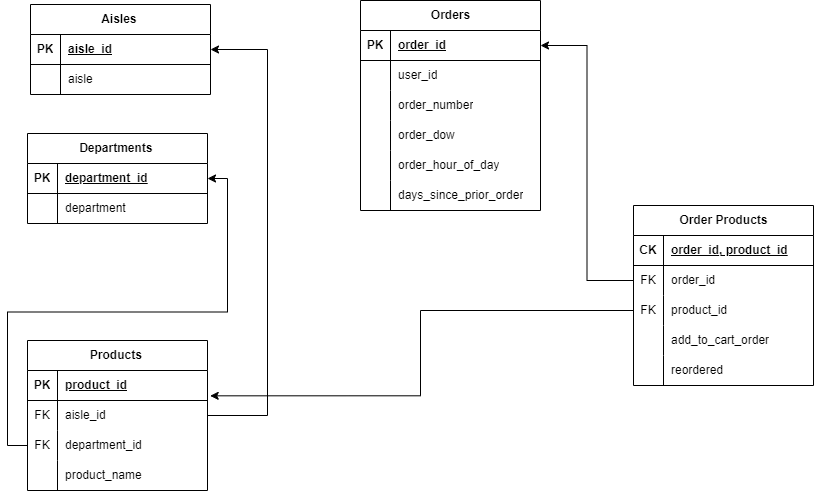

The diagram above was exported from draw.io. Its source (the exported page's mxGraphModel, read from the mxfile embedded in the PNG):
<mxGraphModel dx="2071" dy="618" grid="0" gridSize="10" guides="1" tooltips="1" connect="1" arrows="1" fold="1" page="1" pageScale="1" pageWidth="850" pageHeight="1100" math="0" shadow="0">
  <root>
    <mxCell id="0" />
    <mxCell id="1" parent="0" />
    <mxCell id="eb3C2ZYJVZDNCTUWhD0l-1" value="Orders" style="shape=table;startSize=30;container=1;collapsible=1;childLayout=tableLayout;fixedRows=1;rowLines=0;fontStyle=1;align=center;resizeLast=1;html=1;" vertex="1" parent="1">
      <mxGeometry x="357" y="16" width="180" height="210" as="geometry" />
    </mxCell>
    <mxCell id="eb3C2ZYJVZDNCTUWhD0l-2" value="" style="shape=tableRow;horizontal=0;startSize=0;swimlaneHead=0;swimlaneBody=0;fillColor=none;collapsible=0;dropTarget=0;points=[[0,0.5],[1,0.5]];portConstraint=eastwest;top=0;left=0;right=0;bottom=1;" vertex="1" parent="eb3C2ZYJVZDNCTUWhD0l-1">
      <mxGeometry y="30" width="180" height="30" as="geometry" />
    </mxCell>
    <mxCell id="eb3C2ZYJVZDNCTUWhD0l-3" value="PK" style="shape=partialRectangle;connectable=0;fillColor=none;top=0;left=0;bottom=0;right=0;fontStyle=1;overflow=hidden;whiteSpace=wrap;html=1;" vertex="1" parent="eb3C2ZYJVZDNCTUWhD0l-2">
      <mxGeometry width="30" height="30" as="geometry">
        <mxRectangle width="30" height="30" as="alternateBounds" />
      </mxGeometry>
    </mxCell>
    <mxCell id="eb3C2ZYJVZDNCTUWhD0l-4" value="order_id" style="shape=partialRectangle;connectable=0;fillColor=none;top=0;left=0;bottom=0;right=0;align=left;spacingLeft=6;fontStyle=5;overflow=hidden;whiteSpace=wrap;html=1;" vertex="1" parent="eb3C2ZYJVZDNCTUWhD0l-2">
      <mxGeometry x="30" width="150" height="30" as="geometry">
        <mxRectangle width="150" height="30" as="alternateBounds" />
      </mxGeometry>
    </mxCell>
    <mxCell id="eb3C2ZYJVZDNCTUWhD0l-5" value="" style="shape=tableRow;horizontal=0;startSize=0;swimlaneHead=0;swimlaneBody=0;fillColor=none;collapsible=0;dropTarget=0;points=[[0,0.5],[1,0.5]];portConstraint=eastwest;top=0;left=0;right=0;bottom=0;" vertex="1" parent="eb3C2ZYJVZDNCTUWhD0l-1">
      <mxGeometry y="60" width="180" height="30" as="geometry" />
    </mxCell>
    <mxCell id="eb3C2ZYJVZDNCTUWhD0l-6" value="" style="shape=partialRectangle;connectable=0;fillColor=none;top=0;left=0;bottom=0;right=0;editable=1;overflow=hidden;whiteSpace=wrap;html=1;" vertex="1" parent="eb3C2ZYJVZDNCTUWhD0l-5">
      <mxGeometry width="30" height="30" as="geometry">
        <mxRectangle width="30" height="30" as="alternateBounds" />
      </mxGeometry>
    </mxCell>
    <mxCell id="eb3C2ZYJVZDNCTUWhD0l-7" value="user_id" style="shape=partialRectangle;connectable=0;fillColor=none;top=0;left=0;bottom=0;right=0;align=left;spacingLeft=6;overflow=hidden;whiteSpace=wrap;html=1;" vertex="1" parent="eb3C2ZYJVZDNCTUWhD0l-5">
      <mxGeometry x="30" width="150" height="30" as="geometry">
        <mxRectangle width="150" height="30" as="alternateBounds" />
      </mxGeometry>
    </mxCell>
    <mxCell id="eb3C2ZYJVZDNCTUWhD0l-8" value="" style="shape=tableRow;horizontal=0;startSize=0;swimlaneHead=0;swimlaneBody=0;fillColor=none;collapsible=0;dropTarget=0;points=[[0,0.5],[1,0.5]];portConstraint=eastwest;top=0;left=0;right=0;bottom=0;" vertex="1" parent="eb3C2ZYJVZDNCTUWhD0l-1">
      <mxGeometry y="90" width="180" height="30" as="geometry" />
    </mxCell>
    <mxCell id="eb3C2ZYJVZDNCTUWhD0l-9" value="" style="shape=partialRectangle;connectable=0;fillColor=none;top=0;left=0;bottom=0;right=0;editable=1;overflow=hidden;whiteSpace=wrap;html=1;" vertex="1" parent="eb3C2ZYJVZDNCTUWhD0l-8">
      <mxGeometry width="30" height="30" as="geometry">
        <mxRectangle width="30" height="30" as="alternateBounds" />
      </mxGeometry>
    </mxCell>
    <mxCell id="eb3C2ZYJVZDNCTUWhD0l-10" value="order_number" style="shape=partialRectangle;connectable=0;fillColor=none;top=0;left=0;bottom=0;right=0;align=left;spacingLeft=6;overflow=hidden;whiteSpace=wrap;html=1;" vertex="1" parent="eb3C2ZYJVZDNCTUWhD0l-8">
      <mxGeometry x="30" width="150" height="30" as="geometry">
        <mxRectangle width="150" height="30" as="alternateBounds" />
      </mxGeometry>
    </mxCell>
    <mxCell id="eb3C2ZYJVZDNCTUWhD0l-11" value="" style="shape=tableRow;horizontal=0;startSize=0;swimlaneHead=0;swimlaneBody=0;fillColor=none;collapsible=0;dropTarget=0;points=[[0,0.5],[1,0.5]];portConstraint=eastwest;top=0;left=0;right=0;bottom=0;" vertex="1" parent="eb3C2ZYJVZDNCTUWhD0l-1">
      <mxGeometry y="120" width="180" height="30" as="geometry" />
    </mxCell>
    <mxCell id="eb3C2ZYJVZDNCTUWhD0l-12" value="" style="shape=partialRectangle;connectable=0;fillColor=none;top=0;left=0;bottom=0;right=0;editable=1;overflow=hidden;whiteSpace=wrap;html=1;" vertex="1" parent="eb3C2ZYJVZDNCTUWhD0l-11">
      <mxGeometry width="30" height="30" as="geometry">
        <mxRectangle width="30" height="30" as="alternateBounds" />
      </mxGeometry>
    </mxCell>
    <mxCell id="eb3C2ZYJVZDNCTUWhD0l-13" value="order_dow" style="shape=partialRectangle;connectable=0;fillColor=none;top=0;left=0;bottom=0;right=0;align=left;spacingLeft=6;overflow=hidden;whiteSpace=wrap;html=1;" vertex="1" parent="eb3C2ZYJVZDNCTUWhD0l-11">
      <mxGeometry x="30" width="150" height="30" as="geometry">
        <mxRectangle width="150" height="30" as="alternateBounds" />
      </mxGeometry>
    </mxCell>
    <mxCell id="eb3C2ZYJVZDNCTUWhD0l-14" style="shape=tableRow;horizontal=0;startSize=0;swimlaneHead=0;swimlaneBody=0;fillColor=none;collapsible=0;dropTarget=0;points=[[0,0.5],[1,0.5]];portConstraint=eastwest;top=0;left=0;right=0;bottom=0;" vertex="1" parent="eb3C2ZYJVZDNCTUWhD0l-1">
      <mxGeometry y="150" width="180" height="30" as="geometry" />
    </mxCell>
    <mxCell id="eb3C2ZYJVZDNCTUWhD0l-15" style="shape=partialRectangle;connectable=0;fillColor=none;top=0;left=0;bottom=0;right=0;editable=1;overflow=hidden;whiteSpace=wrap;html=1;" vertex="1" parent="eb3C2ZYJVZDNCTUWhD0l-14">
      <mxGeometry width="30" height="30" as="geometry">
        <mxRectangle width="30" height="30" as="alternateBounds" />
      </mxGeometry>
    </mxCell>
    <mxCell id="eb3C2ZYJVZDNCTUWhD0l-16" value="order_hour_of_day" style="shape=partialRectangle;connectable=0;fillColor=none;top=0;left=0;bottom=0;right=0;align=left;spacingLeft=6;overflow=hidden;whiteSpace=wrap;html=1;" vertex="1" parent="eb3C2ZYJVZDNCTUWhD0l-14">
      <mxGeometry x="30" width="150" height="30" as="geometry">
        <mxRectangle width="150" height="30" as="alternateBounds" />
      </mxGeometry>
    </mxCell>
    <mxCell id="eb3C2ZYJVZDNCTUWhD0l-20" style="shape=tableRow;horizontal=0;startSize=0;swimlaneHead=0;swimlaneBody=0;fillColor=none;collapsible=0;dropTarget=0;points=[[0,0.5],[1,0.5]];portConstraint=eastwest;top=0;left=0;right=0;bottom=0;" vertex="1" parent="eb3C2ZYJVZDNCTUWhD0l-1">
      <mxGeometry y="180" width="180" height="30" as="geometry" />
    </mxCell>
    <mxCell id="eb3C2ZYJVZDNCTUWhD0l-21" style="shape=partialRectangle;connectable=0;fillColor=none;top=0;left=0;bottom=0;right=0;editable=1;overflow=hidden;whiteSpace=wrap;html=1;" vertex="1" parent="eb3C2ZYJVZDNCTUWhD0l-20">
      <mxGeometry width="30" height="30" as="geometry">
        <mxRectangle width="30" height="30" as="alternateBounds" />
      </mxGeometry>
    </mxCell>
    <mxCell id="eb3C2ZYJVZDNCTUWhD0l-22" value="days_since_prior_order" style="shape=partialRectangle;connectable=0;fillColor=none;top=0;left=0;bottom=0;right=0;align=left;spacingLeft=6;overflow=hidden;whiteSpace=wrap;html=1;" vertex="1" parent="eb3C2ZYJVZDNCTUWhD0l-20">
      <mxGeometry x="30" width="150" height="30" as="geometry">
        <mxRectangle width="150" height="30" as="alternateBounds" />
      </mxGeometry>
    </mxCell>
    <mxCell id="eb3C2ZYJVZDNCTUWhD0l-23" value="&lt;span class=&quot;notion-enable-hover&quot; data-token-index=&quot;0&quot;&gt;Products&amp;nbsp;&lt;/span&gt;" style="shape=table;startSize=30;container=1;collapsible=1;childLayout=tableLayout;fixedRows=1;rowLines=0;fontStyle=1;align=center;resizeLast=1;html=1;" vertex="1" parent="1">
      <mxGeometry x="24" y="356" width="180" height="150" as="geometry" />
    </mxCell>
    <mxCell id="eb3C2ZYJVZDNCTUWhD0l-24" value="" style="shape=tableRow;horizontal=0;startSize=0;swimlaneHead=0;swimlaneBody=0;fillColor=none;collapsible=0;dropTarget=0;points=[[0,0.5],[1,0.5]];portConstraint=eastwest;top=0;left=0;right=0;bottom=1;" vertex="1" parent="eb3C2ZYJVZDNCTUWhD0l-23">
      <mxGeometry y="30" width="180" height="30" as="geometry" />
    </mxCell>
    <mxCell id="eb3C2ZYJVZDNCTUWhD0l-25" value="PK" style="shape=partialRectangle;connectable=0;fillColor=none;top=0;left=0;bottom=0;right=0;fontStyle=1;overflow=hidden;whiteSpace=wrap;html=1;" vertex="1" parent="eb3C2ZYJVZDNCTUWhD0l-24">
      <mxGeometry width="30" height="30" as="geometry">
        <mxRectangle width="30" height="30" as="alternateBounds" />
      </mxGeometry>
    </mxCell>
    <mxCell id="eb3C2ZYJVZDNCTUWhD0l-26" value="product_id" style="shape=partialRectangle;connectable=0;fillColor=none;top=0;left=0;bottom=0;right=0;align=left;spacingLeft=6;fontStyle=5;overflow=hidden;whiteSpace=wrap;html=1;" vertex="1" parent="eb3C2ZYJVZDNCTUWhD0l-24">
      <mxGeometry x="30" width="150" height="30" as="geometry">
        <mxRectangle width="150" height="30" as="alternateBounds" />
      </mxGeometry>
    </mxCell>
    <mxCell id="eb3C2ZYJVZDNCTUWhD0l-30" value="" style="shape=tableRow;horizontal=0;startSize=0;swimlaneHead=0;swimlaneBody=0;fillColor=none;collapsible=0;dropTarget=0;points=[[0,0.5],[1,0.5]];portConstraint=eastwest;top=0;left=0;right=0;bottom=0;" vertex="1" parent="eb3C2ZYJVZDNCTUWhD0l-23">
      <mxGeometry y="60" width="180" height="30" as="geometry" />
    </mxCell>
    <mxCell id="eb3C2ZYJVZDNCTUWhD0l-31" value="FK" style="shape=partialRectangle;connectable=0;fillColor=none;top=0;left=0;bottom=0;right=0;editable=1;overflow=hidden;whiteSpace=wrap;html=1;" vertex="1" parent="eb3C2ZYJVZDNCTUWhD0l-30">
      <mxGeometry width="30" height="30" as="geometry">
        <mxRectangle width="30" height="30" as="alternateBounds" />
      </mxGeometry>
    </mxCell>
    <mxCell id="eb3C2ZYJVZDNCTUWhD0l-32" value="aisle_id" style="shape=partialRectangle;connectable=0;fillColor=none;top=0;left=0;bottom=0;right=0;align=left;spacingLeft=6;overflow=hidden;whiteSpace=wrap;html=1;" vertex="1" parent="eb3C2ZYJVZDNCTUWhD0l-30">
      <mxGeometry x="30" width="150" height="30" as="geometry">
        <mxRectangle width="150" height="30" as="alternateBounds" />
      </mxGeometry>
    </mxCell>
    <mxCell id="eb3C2ZYJVZDNCTUWhD0l-33" value="" style="shape=tableRow;horizontal=0;startSize=0;swimlaneHead=0;swimlaneBody=0;fillColor=none;collapsible=0;dropTarget=0;points=[[0,0.5],[1,0.5]];portConstraint=eastwest;top=0;left=0;right=0;bottom=0;" vertex="1" parent="eb3C2ZYJVZDNCTUWhD0l-23">
      <mxGeometry y="90" width="180" height="30" as="geometry" />
    </mxCell>
    <mxCell id="eb3C2ZYJVZDNCTUWhD0l-34" value="FK" style="shape=partialRectangle;connectable=0;fillColor=none;top=0;left=0;bottom=0;right=0;editable=1;overflow=hidden;whiteSpace=wrap;html=1;" vertex="1" parent="eb3C2ZYJVZDNCTUWhD0l-33">
      <mxGeometry width="30" height="30" as="geometry">
        <mxRectangle width="30" height="30" as="alternateBounds" />
      </mxGeometry>
    </mxCell>
    <mxCell id="eb3C2ZYJVZDNCTUWhD0l-35" value="department_id" style="shape=partialRectangle;connectable=0;fillColor=none;top=0;left=0;bottom=0;right=0;align=left;spacingLeft=6;overflow=hidden;whiteSpace=wrap;html=1;" vertex="1" parent="eb3C2ZYJVZDNCTUWhD0l-33">
      <mxGeometry x="30" width="150" height="30" as="geometry">
        <mxRectangle width="150" height="30" as="alternateBounds" />
      </mxGeometry>
    </mxCell>
    <mxCell id="eb3C2ZYJVZDNCTUWhD0l-27" value="" style="shape=tableRow;horizontal=0;startSize=0;swimlaneHead=0;swimlaneBody=0;fillColor=none;collapsible=0;dropTarget=0;points=[[0,0.5],[1,0.5]];portConstraint=eastwest;top=0;left=0;right=0;bottom=0;" vertex="1" parent="eb3C2ZYJVZDNCTUWhD0l-23">
      <mxGeometry y="120" width="180" height="30" as="geometry" />
    </mxCell>
    <mxCell id="eb3C2ZYJVZDNCTUWhD0l-28" value="" style="shape=partialRectangle;connectable=0;fillColor=none;top=0;left=0;bottom=0;right=0;editable=1;overflow=hidden;whiteSpace=wrap;html=1;" vertex="1" parent="eb3C2ZYJVZDNCTUWhD0l-27">
      <mxGeometry width="30" height="30" as="geometry">
        <mxRectangle width="30" height="30" as="alternateBounds" />
      </mxGeometry>
    </mxCell>
    <mxCell id="eb3C2ZYJVZDNCTUWhD0l-29" value="product_name" style="shape=partialRectangle;connectable=0;fillColor=none;top=0;left=0;bottom=0;right=0;align=left;spacingLeft=6;overflow=hidden;whiteSpace=wrap;html=1;" vertex="1" parent="eb3C2ZYJVZDNCTUWhD0l-27">
      <mxGeometry x="30" width="150" height="30" as="geometry">
        <mxRectangle width="150" height="30" as="alternateBounds" />
      </mxGeometry>
    </mxCell>
    <mxCell id="eb3C2ZYJVZDNCTUWhD0l-42" value="&lt;span class=&quot;notion-enable-hover&quot; data-token-index=&quot;0&quot;&gt;Order Products&lt;/span&gt;" style="shape=table;startSize=30;container=1;collapsible=1;childLayout=tableLayout;fixedRows=1;rowLines=0;fontStyle=1;align=center;resizeLast=1;html=1;" vertex="1" parent="1">
      <mxGeometry x="630" y="221" width="180" height="180" as="geometry" />
    </mxCell>
    <mxCell id="eb3C2ZYJVZDNCTUWhD0l-43" value="" style="shape=tableRow;horizontal=0;startSize=0;swimlaneHead=0;swimlaneBody=0;fillColor=none;collapsible=0;dropTarget=0;points=[[0,0.5],[1,0.5]];portConstraint=eastwest;top=0;left=0;right=0;bottom=1;" vertex="1" parent="eb3C2ZYJVZDNCTUWhD0l-42">
      <mxGeometry y="30" width="180" height="30" as="geometry" />
    </mxCell>
    <mxCell id="eb3C2ZYJVZDNCTUWhD0l-44" value="CK" style="shape=partialRectangle;connectable=0;fillColor=none;top=0;left=0;bottom=0;right=0;fontStyle=1;overflow=hidden;whiteSpace=wrap;html=1;" vertex="1" parent="eb3C2ZYJVZDNCTUWhD0l-43">
      <mxGeometry width="30" height="30" as="geometry">
        <mxRectangle width="30" height="30" as="alternateBounds" />
      </mxGeometry>
    </mxCell>
    <mxCell id="eb3C2ZYJVZDNCTUWhD0l-45" value="order_id, product_id" style="shape=partialRectangle;connectable=0;fillColor=none;top=0;left=0;bottom=0;right=0;align=left;spacingLeft=6;fontStyle=5;overflow=hidden;whiteSpace=wrap;html=1;" vertex="1" parent="eb3C2ZYJVZDNCTUWhD0l-43">
      <mxGeometry x="30" width="150" height="30" as="geometry">
        <mxRectangle width="150" height="30" as="alternateBounds" />
      </mxGeometry>
    </mxCell>
    <mxCell id="eb3C2ZYJVZDNCTUWhD0l-75" style="shape=tableRow;horizontal=0;startSize=0;swimlaneHead=0;swimlaneBody=0;fillColor=none;collapsible=0;dropTarget=0;points=[[0,0.5],[1,0.5]];portConstraint=eastwest;top=0;left=0;right=0;bottom=0;" vertex="1" parent="eb3C2ZYJVZDNCTUWhD0l-42">
      <mxGeometry y="60" width="180" height="30" as="geometry" />
    </mxCell>
    <mxCell id="eb3C2ZYJVZDNCTUWhD0l-76" value="FK" style="shape=partialRectangle;connectable=0;fillColor=none;top=0;left=0;bottom=0;right=0;editable=1;overflow=hidden;whiteSpace=wrap;html=1;" vertex="1" parent="eb3C2ZYJVZDNCTUWhD0l-75">
      <mxGeometry width="30" height="30" as="geometry">
        <mxRectangle width="30" height="30" as="alternateBounds" />
      </mxGeometry>
    </mxCell>
    <mxCell id="eb3C2ZYJVZDNCTUWhD0l-77" value="order_id" style="shape=partialRectangle;connectable=0;fillColor=none;top=0;left=0;bottom=0;right=0;align=left;spacingLeft=6;overflow=hidden;whiteSpace=wrap;html=1;" vertex="1" parent="eb3C2ZYJVZDNCTUWhD0l-75">
      <mxGeometry x="30" width="150" height="30" as="geometry">
        <mxRectangle width="150" height="30" as="alternateBounds" />
      </mxGeometry>
    </mxCell>
    <mxCell id="eb3C2ZYJVZDNCTUWhD0l-46" value="" style="shape=tableRow;horizontal=0;startSize=0;swimlaneHead=0;swimlaneBody=0;fillColor=none;collapsible=0;dropTarget=0;points=[[0,0.5],[1,0.5]];portConstraint=eastwest;top=0;left=0;right=0;bottom=0;" vertex="1" parent="eb3C2ZYJVZDNCTUWhD0l-42">
      <mxGeometry y="90" width="180" height="30" as="geometry" />
    </mxCell>
    <mxCell id="eb3C2ZYJVZDNCTUWhD0l-47" value="FK" style="shape=partialRectangle;connectable=0;fillColor=none;top=0;left=0;bottom=0;right=0;editable=1;overflow=hidden;whiteSpace=wrap;html=1;" vertex="1" parent="eb3C2ZYJVZDNCTUWhD0l-46">
      <mxGeometry width="30" height="30" as="geometry">
        <mxRectangle width="30" height="30" as="alternateBounds" />
      </mxGeometry>
    </mxCell>
    <mxCell id="eb3C2ZYJVZDNCTUWhD0l-48" value="product_id" style="shape=partialRectangle;connectable=0;fillColor=none;top=0;left=0;bottom=0;right=0;align=left;spacingLeft=6;overflow=hidden;whiteSpace=wrap;html=1;" vertex="1" parent="eb3C2ZYJVZDNCTUWhD0l-46">
      <mxGeometry x="30" width="150" height="30" as="geometry">
        <mxRectangle width="150" height="30" as="alternateBounds" />
      </mxGeometry>
    </mxCell>
    <mxCell id="eb3C2ZYJVZDNCTUWhD0l-49" value="" style="shape=tableRow;horizontal=0;startSize=0;swimlaneHead=0;swimlaneBody=0;fillColor=none;collapsible=0;dropTarget=0;points=[[0,0.5],[1,0.5]];portConstraint=eastwest;top=0;left=0;right=0;bottom=0;" vertex="1" parent="eb3C2ZYJVZDNCTUWhD0l-42">
      <mxGeometry y="120" width="180" height="30" as="geometry" />
    </mxCell>
    <mxCell id="eb3C2ZYJVZDNCTUWhD0l-50" value="" style="shape=partialRectangle;connectable=0;fillColor=none;top=0;left=0;bottom=0;right=0;editable=1;overflow=hidden;whiteSpace=wrap;html=1;" vertex="1" parent="eb3C2ZYJVZDNCTUWhD0l-49">
      <mxGeometry width="30" height="30" as="geometry">
        <mxRectangle width="30" height="30" as="alternateBounds" />
      </mxGeometry>
    </mxCell>
    <mxCell id="eb3C2ZYJVZDNCTUWhD0l-51" value="add_to_cart_order" style="shape=partialRectangle;connectable=0;fillColor=none;top=0;left=0;bottom=0;right=0;align=left;spacingLeft=6;overflow=hidden;whiteSpace=wrap;html=1;" vertex="1" parent="eb3C2ZYJVZDNCTUWhD0l-49">
      <mxGeometry x="30" width="150" height="30" as="geometry">
        <mxRectangle width="150" height="30" as="alternateBounds" />
      </mxGeometry>
    </mxCell>
    <mxCell id="eb3C2ZYJVZDNCTUWhD0l-52" value="" style="shape=tableRow;horizontal=0;startSize=0;swimlaneHead=0;swimlaneBody=0;fillColor=none;collapsible=0;dropTarget=0;points=[[0,0.5],[1,0.5]];portConstraint=eastwest;top=0;left=0;right=0;bottom=0;" vertex="1" parent="eb3C2ZYJVZDNCTUWhD0l-42">
      <mxGeometry y="150" width="180" height="30" as="geometry" />
    </mxCell>
    <mxCell id="eb3C2ZYJVZDNCTUWhD0l-53" value="" style="shape=partialRectangle;connectable=0;fillColor=none;top=0;left=0;bottom=0;right=0;editable=1;overflow=hidden;whiteSpace=wrap;html=1;" vertex="1" parent="eb3C2ZYJVZDNCTUWhD0l-52">
      <mxGeometry width="30" height="30" as="geometry">
        <mxRectangle width="30" height="30" as="alternateBounds" />
      </mxGeometry>
    </mxCell>
    <mxCell id="eb3C2ZYJVZDNCTUWhD0l-54" value="reordered" style="shape=partialRectangle;connectable=0;fillColor=none;top=0;left=0;bottom=0;right=0;align=left;spacingLeft=6;overflow=hidden;whiteSpace=wrap;html=1;" vertex="1" parent="eb3C2ZYJVZDNCTUWhD0l-52">
      <mxGeometry x="30" width="150" height="30" as="geometry">
        <mxRectangle width="150" height="30" as="alternateBounds" />
      </mxGeometry>
    </mxCell>
    <mxCell id="eb3C2ZYJVZDNCTUWhD0l-55" value="&lt;span class=&quot;notion-enable-hover&quot; data-token-index=&quot;0&quot;&gt;Departments&amp;nbsp;&lt;/span&gt;" style="shape=table;startSize=30;container=1;collapsible=1;childLayout=tableLayout;fixedRows=1;rowLines=0;fontStyle=1;align=center;resizeLast=1;html=1;" vertex="1" parent="1">
      <mxGeometry x="24" y="149" width="180" height="90" as="geometry" />
    </mxCell>
    <mxCell id="eb3C2ZYJVZDNCTUWhD0l-56" value="" style="shape=tableRow;horizontal=0;startSize=0;swimlaneHead=0;swimlaneBody=0;fillColor=none;collapsible=0;dropTarget=0;points=[[0,0.5],[1,0.5]];portConstraint=eastwest;top=0;left=0;right=0;bottom=1;" vertex="1" parent="eb3C2ZYJVZDNCTUWhD0l-55">
      <mxGeometry y="30" width="180" height="30" as="geometry" />
    </mxCell>
    <mxCell id="eb3C2ZYJVZDNCTUWhD0l-57" value="PK" style="shape=partialRectangle;connectable=0;fillColor=none;top=0;left=0;bottom=0;right=0;fontStyle=1;overflow=hidden;whiteSpace=wrap;html=1;" vertex="1" parent="eb3C2ZYJVZDNCTUWhD0l-56">
      <mxGeometry width="30" height="30" as="geometry">
        <mxRectangle width="30" height="30" as="alternateBounds" />
      </mxGeometry>
    </mxCell>
    <mxCell id="eb3C2ZYJVZDNCTUWhD0l-58" value="department_id" style="shape=partialRectangle;connectable=0;fillColor=none;top=0;left=0;bottom=0;right=0;align=left;spacingLeft=6;fontStyle=5;overflow=hidden;whiteSpace=wrap;html=1;" vertex="1" parent="eb3C2ZYJVZDNCTUWhD0l-56">
      <mxGeometry x="30" width="150" height="30" as="geometry">
        <mxRectangle width="150" height="30" as="alternateBounds" />
      </mxGeometry>
    </mxCell>
    <mxCell id="eb3C2ZYJVZDNCTUWhD0l-59" value="" style="shape=tableRow;horizontal=0;startSize=0;swimlaneHead=0;swimlaneBody=0;fillColor=none;collapsible=0;dropTarget=0;points=[[0,0.5],[1,0.5]];portConstraint=eastwest;top=0;left=0;right=0;bottom=0;" vertex="1" parent="eb3C2ZYJVZDNCTUWhD0l-55">
      <mxGeometry y="60" width="180" height="30" as="geometry" />
    </mxCell>
    <mxCell id="eb3C2ZYJVZDNCTUWhD0l-60" value="" style="shape=partialRectangle;connectable=0;fillColor=none;top=0;left=0;bottom=0;right=0;editable=1;overflow=hidden;whiteSpace=wrap;html=1;" vertex="1" parent="eb3C2ZYJVZDNCTUWhD0l-59">
      <mxGeometry width="30" height="30" as="geometry">
        <mxRectangle width="30" height="30" as="alternateBounds" />
      </mxGeometry>
    </mxCell>
    <mxCell id="eb3C2ZYJVZDNCTUWhD0l-61" value="department" style="shape=partialRectangle;connectable=0;fillColor=none;top=0;left=0;bottom=0;right=0;align=left;spacingLeft=6;overflow=hidden;whiteSpace=wrap;html=1;" vertex="1" parent="eb3C2ZYJVZDNCTUWhD0l-59">
      <mxGeometry x="30" width="150" height="30" as="geometry">
        <mxRectangle width="150" height="30" as="alternateBounds" />
      </mxGeometry>
    </mxCell>
    <mxCell id="eb3C2ZYJVZDNCTUWhD0l-68" value="&lt;span class=&quot;notion-enable-hover&quot; data-token-index=&quot;0&quot;&gt;Aisles&amp;nbsp;&lt;/span&gt;" style="shape=table;startSize=30;container=1;collapsible=1;childLayout=tableLayout;fixedRows=1;rowLines=0;fontStyle=1;align=center;resizeLast=1;html=1;" vertex="1" parent="1">
      <mxGeometry x="27" y="20" width="180" height="90" as="geometry" />
    </mxCell>
    <mxCell id="eb3C2ZYJVZDNCTUWhD0l-69" value="" style="shape=tableRow;horizontal=0;startSize=0;swimlaneHead=0;swimlaneBody=0;fillColor=none;collapsible=0;dropTarget=0;points=[[0,0.5],[1,0.5]];portConstraint=eastwest;top=0;left=0;right=0;bottom=1;" vertex="1" parent="eb3C2ZYJVZDNCTUWhD0l-68">
      <mxGeometry y="30" width="180" height="30" as="geometry" />
    </mxCell>
    <mxCell id="eb3C2ZYJVZDNCTUWhD0l-70" value="PK" style="shape=partialRectangle;connectable=0;fillColor=none;top=0;left=0;bottom=0;right=0;fontStyle=1;overflow=hidden;whiteSpace=wrap;html=1;" vertex="1" parent="eb3C2ZYJVZDNCTUWhD0l-69">
      <mxGeometry width="30" height="30" as="geometry">
        <mxRectangle width="30" height="30" as="alternateBounds" />
      </mxGeometry>
    </mxCell>
    <mxCell id="eb3C2ZYJVZDNCTUWhD0l-71" value="aisle_id" style="shape=partialRectangle;connectable=0;fillColor=none;top=0;left=0;bottom=0;right=0;align=left;spacingLeft=6;fontStyle=5;overflow=hidden;whiteSpace=wrap;html=1;" vertex="1" parent="eb3C2ZYJVZDNCTUWhD0l-69">
      <mxGeometry x="30" width="150" height="30" as="geometry">
        <mxRectangle width="150" height="30" as="alternateBounds" />
      </mxGeometry>
    </mxCell>
    <mxCell id="eb3C2ZYJVZDNCTUWhD0l-72" value="" style="shape=tableRow;horizontal=0;startSize=0;swimlaneHead=0;swimlaneBody=0;fillColor=none;collapsible=0;dropTarget=0;points=[[0,0.5],[1,0.5]];portConstraint=eastwest;top=0;left=0;right=0;bottom=0;" vertex="1" parent="eb3C2ZYJVZDNCTUWhD0l-68">
      <mxGeometry y="60" width="180" height="30" as="geometry" />
    </mxCell>
    <mxCell id="eb3C2ZYJVZDNCTUWhD0l-73" value="" style="shape=partialRectangle;connectable=0;fillColor=none;top=0;left=0;bottom=0;right=0;editable=1;overflow=hidden;whiteSpace=wrap;html=1;" vertex="1" parent="eb3C2ZYJVZDNCTUWhD0l-72">
      <mxGeometry width="30" height="30" as="geometry">
        <mxRectangle width="30" height="30" as="alternateBounds" />
      </mxGeometry>
    </mxCell>
    <mxCell id="eb3C2ZYJVZDNCTUWhD0l-74" value="aisle" style="shape=partialRectangle;connectable=0;fillColor=none;top=0;left=0;bottom=0;right=0;align=left;spacingLeft=6;overflow=hidden;whiteSpace=wrap;html=1;" vertex="1" parent="eb3C2ZYJVZDNCTUWhD0l-72">
      <mxGeometry x="30" width="150" height="30" as="geometry">
        <mxRectangle width="150" height="30" as="alternateBounds" />
      </mxGeometry>
    </mxCell>
    <mxCell id="eb3C2ZYJVZDNCTUWhD0l-79" style="edgeStyle=orthogonalEdgeStyle;rounded=0;orthogonalLoop=1;jettySize=auto;html=1;entryX=1;entryY=0.5;entryDx=0;entryDy=0;" edge="1" parent="1" source="eb3C2ZYJVZDNCTUWhD0l-75" target="eb3C2ZYJVZDNCTUWhD0l-2">
      <mxGeometry relative="1" as="geometry" />
    </mxCell>
    <mxCell id="eb3C2ZYJVZDNCTUWhD0l-81" style="edgeStyle=orthogonalEdgeStyle;rounded=0;orthogonalLoop=1;jettySize=auto;html=1;exitX=0;exitY=0.5;exitDx=0;exitDy=0;entryX=1.015;entryY=0.844;entryDx=0;entryDy=0;entryPerimeter=0;" edge="1" parent="1" source="eb3C2ZYJVZDNCTUWhD0l-46" target="eb3C2ZYJVZDNCTUWhD0l-24">
      <mxGeometry relative="1" as="geometry" />
    </mxCell>
    <mxCell id="eb3C2ZYJVZDNCTUWhD0l-83" style="edgeStyle=orthogonalEdgeStyle;rounded=0;orthogonalLoop=1;jettySize=auto;html=1;" edge="1" parent="1" source="eb3C2ZYJVZDNCTUWhD0l-33" target="eb3C2ZYJVZDNCTUWhD0l-56">
      <mxGeometry relative="1" as="geometry" />
    </mxCell>
    <mxCell id="eb3C2ZYJVZDNCTUWhD0l-84" style="edgeStyle=orthogonalEdgeStyle;rounded=0;orthogonalLoop=1;jettySize=auto;html=1;entryX=1;entryY=0.5;entryDx=0;entryDy=0;" edge="1" parent="1" source="eb3C2ZYJVZDNCTUWhD0l-30" target="eb3C2ZYJVZDNCTUWhD0l-69">
      <mxGeometry relative="1" as="geometry">
        <Array as="points">
          <mxPoint x="264" y="431" />
          <mxPoint x="264" y="65" />
        </Array>
      </mxGeometry>
    </mxCell>
  </root>
</mxGraphModel>